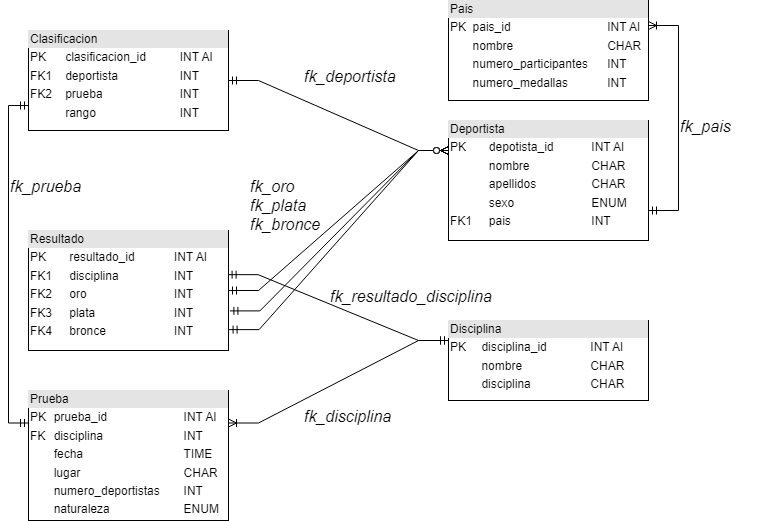

The diagram above was exported from draw.io. Its source (the exported page's mxGraphModel, read from the mxfile embedded in the PNG):
<mxGraphModel dx="1050" dy="585" grid="1" gridSize="10" guides="1" tooltips="1" connect="1" arrows="1" fold="1" page="1" pageScale="1" pageWidth="827" pageHeight="1169" math="0" shadow="0">
  <root>
    <mxCell id="0" />
    <mxCell id="1" parent="0" />
    <mxCell id="9U7Nfx1kyXsmPlVymCl3-1" value="&lt;div style=&quot;box-sizing:border-box;width:100%;background:#e4e4e4;padding:2px;&quot;&gt;Pais&lt;/div&gt;&lt;table style=&quot;width:100%;font-size:1em;&quot; cellpadding=&quot;2&quot; cellspacing=&quot;0&quot;&gt;&lt;tbody&gt;&lt;tr&gt;&lt;td&gt;PK&lt;/td&gt;&lt;td&gt;pais_id&lt;/td&gt;&lt;td&gt;INT AI&lt;/td&gt;&lt;/tr&gt;&lt;tr&gt;&lt;td&gt;&lt;br&gt;&lt;/td&gt;&lt;td&gt;nombre&lt;/td&gt;&lt;td&gt;CHAR&lt;/td&gt;&lt;/tr&gt;&lt;tr&gt;&lt;td&gt;&lt;/td&gt;&lt;td&gt;numero_participantes&lt;br&gt;&lt;/td&gt;&lt;td&gt;INT&lt;/td&gt;&lt;/tr&gt;&lt;tr&gt;&lt;td&gt;&lt;br&gt;&lt;/td&gt;&lt;td&gt;numero_medallas&lt;br&gt;&lt;/td&gt;&lt;td&gt;INT&lt;/td&gt;&lt;/tr&gt;&lt;/tbody&gt;&lt;/table&gt;" style="verticalAlign=top;align=left;overflow=fill;html=1;whiteSpace=wrap;" parent="1" vertex="1">
      <mxGeometry x="480" y="40" width="200" height="100" as="geometry" />
    </mxCell>
    <mxCell id="9U7Nfx1kyXsmPlVymCl3-3" value="&lt;div style=&quot;box-sizing:border-box;width:100%;background:#e4e4e4;padding:2px;&quot;&gt;Deportista&lt;/div&gt;&lt;table style=&quot;width:100%;font-size:1em;&quot; cellpadding=&quot;2&quot; cellspacing=&quot;0&quot;&gt;&lt;tbody&gt;&lt;tr&gt;&lt;td&gt;PK&lt;/td&gt;&lt;td&gt;depotista_id&lt;/td&gt;&lt;td&gt;INT AI&lt;/td&gt;&lt;/tr&gt;&lt;tr&gt;&lt;td&gt;&lt;br&gt;&lt;/td&gt;&lt;td&gt;nombre&lt;/td&gt;&lt;td&gt;CHAR&lt;/td&gt;&lt;/tr&gt;&lt;tr&gt;&lt;td&gt;&lt;/td&gt;&lt;td&gt;apellidos&lt;/td&gt;&lt;td&gt;CHAR&lt;/td&gt;&lt;/tr&gt;&lt;tr&gt;&lt;td&gt;&lt;br&gt;&lt;/td&gt;&lt;td&gt;sexo&lt;br&gt;&lt;/td&gt;&lt;td&gt;ENUM&lt;/td&gt;&lt;/tr&gt;&lt;tr&gt;&lt;td&gt;FK1&lt;/td&gt;&lt;td&gt;pais&lt;/td&gt;&lt;td&gt;INT&lt;/td&gt;&lt;/tr&gt;&lt;/tbody&gt;&lt;/table&gt;" style="verticalAlign=top;align=left;overflow=fill;html=1;whiteSpace=wrap;" parent="1" vertex="1">
      <mxGeometry x="480" y="160" width="200" height="120" as="geometry" />
    </mxCell>
    <mxCell id="9U7Nfx1kyXsmPlVymCl3-4" value="&lt;div style=&quot;box-sizing:border-box;width:100%;background:#e4e4e4;padding:2px;&quot;&gt;Prueba&lt;/div&gt;&lt;table style=&quot;width:100%;font-size:1em;&quot; cellpadding=&quot;2&quot; cellspacing=&quot;0&quot;&gt;&lt;tbody&gt;&lt;tr&gt;&lt;td&gt;PK&lt;/td&gt;&lt;td&gt;prueba_id&lt;/td&gt;&lt;td&gt;INT AI&lt;/td&gt;&lt;/tr&gt;&lt;tr&gt;&lt;td&gt;FK&lt;/td&gt;&lt;td&gt;disciplina&lt;/td&gt;&lt;td&gt;INT&lt;/td&gt;&lt;/tr&gt;&lt;tr&gt;&lt;td&gt;&lt;/td&gt;&lt;td&gt;fecha&lt;/td&gt;&lt;td&gt;TIME&lt;/td&gt;&lt;/tr&gt;&lt;tr&gt;&lt;td&gt;&lt;br&gt;&lt;/td&gt;&lt;td&gt;lugar&lt;/td&gt;&lt;td&gt;CHAR&lt;/td&gt;&lt;/tr&gt;&lt;tr&gt;&lt;td&gt;&lt;br&gt;&lt;/td&gt;&lt;td&gt;numero_deportistas&lt;/td&gt;&lt;td&gt;INT&lt;/td&gt;&lt;/tr&gt;&lt;tr&gt;&lt;td&gt;&lt;br&gt;&lt;/td&gt;&lt;td&gt;naturaleza&lt;/td&gt;&lt;td&gt;ENUM&lt;/td&gt;&lt;/tr&gt;&lt;/tbody&gt;&lt;/table&gt;" style="verticalAlign=top;align=left;overflow=fill;html=1;whiteSpace=wrap;" parent="1" vertex="1">
      <mxGeometry x="60" y="430" width="200" height="130" as="geometry" />
    </mxCell>
    <mxCell id="9U7Nfx1kyXsmPlVymCl3-5" value="&lt;div style=&quot;box-sizing:border-box;width:100%;background:#e4e4e4;padding:2px;&quot;&gt;Disciplina&lt;/div&gt;&lt;table style=&quot;width:100%;font-size:1em;&quot; cellpadding=&quot;2&quot; cellspacing=&quot;0&quot;&gt;&lt;tbody&gt;&lt;tr&gt;&lt;td&gt;PK&lt;/td&gt;&lt;td&gt;disciplina_id&lt;/td&gt;&lt;td&gt;INT AI&lt;/td&gt;&lt;/tr&gt;&lt;tr&gt;&lt;td&gt;&lt;br&gt;&lt;/td&gt;&lt;td&gt;nombre&lt;/td&gt;&lt;td&gt;CHAR&lt;/td&gt;&lt;/tr&gt;&lt;tr&gt;&lt;td&gt;&lt;/td&gt;&lt;td&gt;disciplina&lt;/td&gt;&lt;td&gt;CHAR&lt;/td&gt;&lt;/tr&gt;&lt;/tbody&gt;&lt;/table&gt;" style="verticalAlign=top;align=left;overflow=fill;html=1;whiteSpace=wrap;" parent="1" vertex="1">
      <mxGeometry x="480" y="360" width="200" height="80" as="geometry" />
    </mxCell>
    <mxCell id="9U7Nfx1kyXsmPlVymCl3-6" value="&lt;div style=&quot;box-sizing:border-box;width:100%;background:#e4e4e4;padding:2px;&quot;&gt;Clasificacion&lt;/div&gt;&lt;table style=&quot;width:100%;font-size:1em;&quot; cellpadding=&quot;2&quot; cellspacing=&quot;0&quot;&gt;&lt;tbody&gt;&lt;tr&gt;&lt;td&gt;PK&lt;/td&gt;&lt;td&gt;clasificacion_id&lt;/td&gt;&lt;td&gt;INT AI&lt;/td&gt;&lt;/tr&gt;&lt;tr&gt;&lt;td&gt;FK1&lt;/td&gt;&lt;td&gt;deportista&lt;/td&gt;&lt;td&gt;INT&lt;/td&gt;&lt;/tr&gt;&lt;tr&gt;&lt;td&gt;FK2&lt;/td&gt;&lt;td&gt;prueba&lt;/td&gt;&lt;td&gt;INT&lt;/td&gt;&lt;/tr&gt;&lt;tr&gt;&lt;td&gt;&lt;br&gt;&lt;/td&gt;&lt;td&gt;rango&lt;/td&gt;&lt;td&gt;INT&lt;/td&gt;&lt;/tr&gt;&lt;/tbody&gt;&lt;/table&gt;" style="verticalAlign=top;align=left;overflow=fill;html=1;whiteSpace=wrap;" parent="1" vertex="1">
      <mxGeometry x="60" y="70" width="200" height="100" as="geometry" />
    </mxCell>
    <mxCell id="9U7Nfx1kyXsmPlVymCl3-7" value="&lt;div style=&quot;box-sizing:border-box;width:100%;background:#e4e4e4;padding:2px;&quot;&gt;Resultado&lt;/div&gt;&lt;table style=&quot;width:100%;font-size:1em;&quot; cellpadding=&quot;2&quot; cellspacing=&quot;0&quot;&gt;&lt;tbody&gt;&lt;tr&gt;&lt;td&gt;PK&lt;/td&gt;&lt;td&gt;resultado_id&lt;/td&gt;&lt;td&gt;INT AI&lt;/td&gt;&lt;/tr&gt;&lt;tr&gt;&lt;td&gt;FK1&lt;/td&gt;&lt;td&gt;disciplina&lt;/td&gt;&lt;td&gt;INT&lt;/td&gt;&lt;/tr&gt;&lt;tr&gt;&lt;td&gt;FK2&lt;/td&gt;&lt;td&gt;oro&lt;/td&gt;&lt;td&gt;INT&lt;/td&gt;&lt;/tr&gt;&lt;tr&gt;&lt;td&gt;FK3&lt;/td&gt;&lt;td&gt;plata&lt;/td&gt;&lt;td&gt;INT&lt;/td&gt;&lt;/tr&gt;&lt;tr&gt;&lt;td&gt;FK4&lt;/td&gt;&lt;td&gt;bronce&lt;/td&gt;&lt;td&gt;INT&lt;/td&gt;&lt;/tr&gt;&lt;/tbody&gt;&lt;/table&gt;" style="verticalAlign=top;align=left;overflow=fill;html=1;whiteSpace=wrap;" parent="1" vertex="1">
      <mxGeometry x="60" y="270" width="200" height="120" as="geometry" />
    </mxCell>
    <mxCell id="9U7Nfx1kyXsmPlVymCl3-35" value="" style="edgeStyle=entityRelationEdgeStyle;fontSize=12;html=1;endArrow=ERoneToMany;startArrow=ERmandOne;rounded=0;exitX=0;exitY=0.25;exitDx=0;exitDy=0;entryX=1;entryY=0.25;entryDx=0;entryDy=0;" parent="1" source="9U7Nfx1kyXsmPlVymCl3-5" target="9U7Nfx1kyXsmPlVymCl3-4" edge="1">
      <mxGeometry width="100" height="100" relative="1" as="geometry">
        <mxPoint x="400" y="570" as="sourcePoint" />
        <mxPoint x="530" y="490" as="targetPoint" />
      </mxGeometry>
    </mxCell>
    <mxCell id="9U7Nfx1kyXsmPlVymCl3-36" value="" style="edgeStyle=entityRelationEdgeStyle;fontSize=12;html=1;endArrow=ERoneToMany;startArrow=ERmandOne;rounded=0;exitX=1;exitY=0.75;exitDx=0;exitDy=0;entryX=1;entryY=0.25;entryDx=0;entryDy=0;" parent="1" source="9U7Nfx1kyXsmPlVymCl3-3" target="9U7Nfx1kyXsmPlVymCl3-1" edge="1">
      <mxGeometry width="100" height="100" relative="1" as="geometry">
        <mxPoint x="640" y="570" as="sourcePoint" />
        <mxPoint x="740" y="470" as="targetPoint" />
      </mxGeometry>
    </mxCell>
    <mxCell id="9U7Nfx1kyXsmPlVymCl3-37" value="" style="edgeStyle=entityRelationEdgeStyle;fontSize=12;html=1;endArrow=ERmandOne;startArrow=ERmandOne;rounded=0;entryX=0;entryY=0.25;entryDx=0;entryDy=0;exitX=0.998;exitY=0.368;exitDx=0;exitDy=0;exitPerimeter=0;" parent="1" source="9U7Nfx1kyXsmPlVymCl3-7" target="9U7Nfx1kyXsmPlVymCl3-5" edge="1">
      <mxGeometry width="100" height="100" relative="1" as="geometry">
        <mxPoint x="160" y="430" as="sourcePoint" />
        <mxPoint x="260" y="330" as="targetPoint" />
      </mxGeometry>
    </mxCell>
    <mxCell id="9U7Nfx1kyXsmPlVymCl3-38" value="" style="edgeStyle=entityRelationEdgeStyle;fontSize=12;html=1;endArrow=ERzeroToMany;startArrow=ERmandOne;rounded=0;entryX=0;entryY=0.25;entryDx=0;entryDy=0;exitX=1;exitY=0.5;exitDx=0;exitDy=0;" parent="1" source="9U7Nfx1kyXsmPlVymCl3-7" target="9U7Nfx1kyXsmPlVymCl3-3" edge="1">
      <mxGeometry width="100" height="100" relative="1" as="geometry">
        <mxPoint x="190" y="440" as="sourcePoint" />
        <mxPoint x="550" y="210" as="targetPoint" />
      </mxGeometry>
    </mxCell>
    <mxCell id="9U7Nfx1kyXsmPlVymCl3-39" value="" style="edgeStyle=entityRelationEdgeStyle;fontSize=12;html=1;endArrow=ERzeroToMany;startArrow=ERmandOne;rounded=0;entryX=0;entryY=0.25;entryDx=0;entryDy=0;exitX=1.007;exitY=0.67;exitDx=0;exitDy=0;exitPerimeter=0;" parent="1" source="9U7Nfx1kyXsmPlVymCl3-7" target="9U7Nfx1kyXsmPlVymCl3-3" edge="1">
      <mxGeometry width="100" height="100" relative="1" as="geometry">
        <mxPoint x="480" y="363" as="sourcePoint" />
        <mxPoint x="570" y="200" as="targetPoint" />
      </mxGeometry>
    </mxCell>
    <mxCell id="9U7Nfx1kyXsmPlVymCl3-40" value="" style="edgeStyle=entityRelationEdgeStyle;fontSize=12;html=1;endArrow=ERzeroToMany;startArrow=ERmandOne;rounded=0;entryX=0;entryY=0.25;entryDx=0;entryDy=0;exitX=1.003;exitY=0.826;exitDx=0;exitDy=0;exitPerimeter=0;" parent="1" source="9U7Nfx1kyXsmPlVymCl3-7" target="9U7Nfx1kyXsmPlVymCl3-3" edge="1">
      <mxGeometry width="100" height="100" relative="1" as="geometry">
        <mxPoint x="480" y="383" as="sourcePoint" />
        <mxPoint x="580" y="210" as="targetPoint" />
      </mxGeometry>
    </mxCell>
    <mxCell id="9U7Nfx1kyXsmPlVymCl3-42" value="" style="fontSize=12;html=1;endArrow=ERmandOne;startArrow=ERmandOne;rounded=0;entryX=0;entryY=0.75;entryDx=0;entryDy=0;edgeStyle=elbowEdgeStyle;exitX=0;exitY=0.25;exitDx=0;exitDy=0;" parent="1" source="9U7Nfx1kyXsmPlVymCl3-4" target="9U7Nfx1kyXsmPlVymCl3-6" edge="1">
      <mxGeometry width="100" height="100" relative="1" as="geometry">
        <mxPoint x="56" y="457" as="sourcePoint" />
        <mxPoint x="20" y="300" as="targetPoint" />
        <Array as="points">
          <mxPoint x="40" y="310" />
        </Array>
      </mxGeometry>
    </mxCell>
    <mxCell id="9U7Nfx1kyXsmPlVymCl3-43" value="" style="edgeStyle=entityRelationEdgeStyle;fontSize=12;html=1;endArrow=ERzeroToMany;startArrow=ERmandOne;rounded=0;exitX=1;exitY=0.5;exitDx=0;exitDy=0;entryX=0;entryY=0.25;entryDx=0;entryDy=0;" parent="1" source="9U7Nfx1kyXsmPlVymCl3-6" target="9U7Nfx1kyXsmPlVymCl3-3" edge="1">
      <mxGeometry width="100" height="100" relative="1" as="geometry">
        <mxPoint x="80" y="390" as="sourcePoint" />
        <mxPoint x="180" y="290" as="targetPoint" />
      </mxGeometry>
    </mxCell>
    <mxCell id="9U7Nfx1kyXsmPlVymCl3-44" value="&lt;font style=&quot;font-size: 16px;&quot;&gt;&lt;i&gt;fk_pais&lt;/i&gt;&lt;/font&gt;" style="text;whiteSpace=wrap;html=1;" parent="1" vertex="1">
      <mxGeometry x="710" y="150" width="80" height="40" as="geometry" />
    </mxCell>
    <mxCell id="9U7Nfx1kyXsmPlVymCl3-45" value="&lt;font style=&quot;font-size: 16px;&quot;&gt;&lt;i&gt;fk_prueba&lt;/i&gt;&lt;/font&gt;" style="text;whiteSpace=wrap;html=1;" parent="1" vertex="1">
      <mxGeometry x="40" y="210" width="80" height="40" as="geometry" />
    </mxCell>
    <mxCell id="9U7Nfx1kyXsmPlVymCl3-46" value="&lt;font style=&quot;font-size: 16px;&quot;&gt;&lt;i&gt;fk_oro&lt;br&gt;fk_plata&lt;br&gt;fk_bronce&lt;br&gt;&lt;/i&gt;&lt;/font&gt;" style="text;whiteSpace=wrap;html=1;" parent="1" vertex="1">
      <mxGeometry x="280" y="210" width="80" height="40" as="geometry" />
    </mxCell>
    <mxCell id="9U7Nfx1kyXsmPlVymCl3-47" value="&lt;font style=&quot;font-size: 16px;&quot;&gt;&lt;i&gt;fk_deportista&lt;/i&gt;&lt;/font&gt;" style="text;whiteSpace=wrap;html=1;" parent="1" vertex="1">
      <mxGeometry x="334" y="100" width="80" height="40" as="geometry" />
    </mxCell>
    <mxCell id="9U7Nfx1kyXsmPlVymCl3-48" value="&lt;font style=&quot;font-size: 16px;&quot;&gt;&lt;i&gt;fk_disciplina&lt;br&gt;&lt;/i&gt;&lt;/font&gt;" style="text;whiteSpace=wrap;html=1;" parent="1" vertex="1">
      <mxGeometry x="334" y="440" width="80" height="40" as="geometry" />
    </mxCell>
    <mxCell id="9U7Nfx1kyXsmPlVymCl3-49" value="&lt;font style=&quot;font-size: 16px;&quot;&gt;&lt;i&gt;fk_resultado_disciplina&lt;br&gt;&lt;/i&gt;&lt;/font&gt;" style="text;whiteSpace=wrap;html=1;" parent="1" vertex="1">
      <mxGeometry x="360" y="320" width="80" height="40" as="geometry" />
    </mxCell>
  </root>
</mxGraphModel>